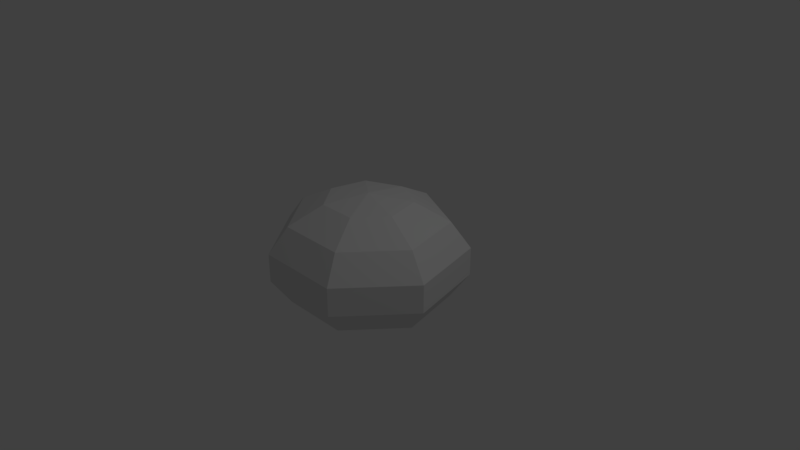 # Source: potato_2.blend  (saved by Blender 2.78.0; exported with 4.5.12 LTS)
import bpy
from mathutils import Matrix  # noqa: F401  (used for matrix-valued properties, if any)

bpy.ops.wm.read_factory_settings(use_empty=True)
scene = bpy.context.scene
scene.name = 'Scene'

# ---- collections
col_collection_1 = bpy.data.collections.new('Collection 1'); scene.collection.children.link(col_collection_1)

# ---- world
world_world = bpy.data.worlds.new('World'); scene.world = world_world
world_world.color = (0.05088, 0.05088, 0.05088)
world_world.use_sun_shadow = False
world_world.sun_shadow_jitter_overblur = 0.0
world_world.cycles.sampling_method = 'MANUAL'

# ---- cameras
cam_camera = bpy.data.cameras.new('Camera')
cam_camera.clip_end = 100.0
cam_camera.lens = 35.0
cam_camera.sensor_width = 32.0
cam_camera.sensor_height = 18.0
cam_camera.ortho_scale = 7.314
cam_camera.dof.focus_distance = 0.0
cam_camera.dof.aperture_fstop = 128.0

# ---- lights
light_lamp = bpy.data.lights.new('Lamp', 'POINT')
light_lamp.transmission_factor = 0.0
light_lamp.cutoff_distance = 30.0
light_lamp.energy = 100.0
light_lamp.shadow_buffer_clip_start = 1.001
light_lamp.shadow_soft_size = 0.1
light_lamp.shadow_maximum_resolution = 0.006
light_lamp.use_absolute_resolution = True

# ---- meshes
me_sphere = bpy.data.meshes.new('Sphere')
me_sphere.from_pydata([(0.0, 0.4339, 0.901), (0.0, 0.7818, 0.6235), (0.0, 0.9749, 0.2225), (0.0, 0.9749, -0.2225), (0.0, 0.7818, -0.6235), (0.0, 0.4339, -0.901), (-1.181e-07, 5.685e-08, 1.0), (0.3392, 0.2705, 0.901), (0.6113, 0.4875, 0.6235), (0.7622, 0.6079, 0.2225), (0.7622, 0.6079, -0.2225), (0.6113, 0.4875, -0.6235), (0.3392, 0.2705, -0.901), (0.423, -0.09655, 0.901), (0.7622, -0.174, 0.6235), (0.9505, -0.2169, 0.2225), (0.9505, -0.2169, -0.2225), (0.7622, -0.174, -0.6235), (0.423, -0.09655, -0.901), (0.1883, -0.3909, 0.901), (0.3392, -0.7044, 0.6235), (0.423, -0.8784, 0.2225), (0.423, -0.8784, -0.2225), (0.3392, -0.7044, -0.6235), (0.1883, -0.3909, -0.901), (-0.1883, -0.3909, 0.901), (-0.3392, -0.7044, 0.6235), (-0.423, -0.8784, 0.2225), (-0.423, -0.8784, -0.2225), (-0.3392, -0.7044, -0.6235), (-0.1883, -0.3909, -0.901), (0.0, 1.51e-07, -1.0), (-0.423, -0.09655, 0.901), (-0.7622, -0.174, 0.6235), (-0.9505, -0.2169, 0.2225), (-0.9505, -0.2169, -0.2225), (-0.7622, -0.174, -0.6235), (-0.423, -0.09655, -0.901), (-0.3392, 0.2705, 0.901), (-0.6113, 0.4875, 0.6235), (-0.7622, 0.6079, 0.2225), (-0.7622, 0.6079, -0.2225), (-0.6113, 0.4875, -0.6235), (-0.3392, 0.2705, -0.901)], [], [(31, 5, 12), (4, 3, 10, 11), (2, 1, 8, 9), (0, 6, 7), (5, 4, 11, 12), (3, 2, 9, 10), (1, 0, 7, 8), (31, 12, 18), (11, 10, 16, 17), (9, 8, 14, 15), (7, 6, 13), (12, 11, 17, 18), (10, 9, 15, 16), (8, 7, 13, 14), (31, 18, 24), (17, 16, 22, 23), (15, 14, 20, 21), (13, 6, 19), (18, 17, 23, 24), (16, 15, 21, 22), (14, 13, 19, 20), (21, 20, 26, 27), (19, 6, 25), (24, 23, 29, 30), (22, 21, 27, 28), (20, 19, 25, 26), (31, 24, 30), (23, 22, 28, 29), (30, 29, 36, 37), (28, 27, 34, 35), (26, 25, 32, 33), (31, 30, 37), (29, 28, 35, 36), (27, 26, 33, 34), (25, 6, 32), (37, 36, 42, 43), (35, 34, 40, 41), (33, 32, 38, 39), (31, 37, 43), (36, 35, 41, 42), (34, 33, 39, 40), (32, 6, 38), (39, 38, 0, 1), (31, 43, 5), (42, 41, 3, 4), (40, 39, 1, 2), (38, 6, 0), (43, 42, 4, 5), (41, 40, 2, 3)])
me_sphere.use_remesh_preserve_volume = False
me_sphere.use_remesh_preserve_attributes = False
me_sphere.use_mirror_vertex_groups = False
me_sphere.update()

# ---- objects
ob_sphere = bpy.data.objects.new('Sphere', me_sphere)
ob_lamp = bpy.data.objects.new('Lamp', light_lamp)
ob_camera = bpy.data.objects.new('Camera', cam_camera)

# ---- transforms, parenting, visibility, modifiers, constraints
ob_sphere.location = (0.0, 0.0, 0.0)
ob_sphere.scale = (1.35, 1.313, 0.8606)
ob_sphere.lineart.crease_threshold = 0.0
ob_lamp.location = (4.076, 1.005, 5.904)
ob_lamp.rotation_euler = (0.6503, 0.05522, 1.866)
ob_lamp.lock_rotations_4d = False
ob_lamp.empty_display_type = 'ARROWS'
ob_lamp.color = (0.0, 0.0, 0.0, 0.0)
ob_lamp.lineart.crease_threshold = 0.0
ob_camera.location = (7.481, -6.508, 5.344)
ob_camera.rotation_euler = (1.109, 0.0, 0.8149)
ob_camera.lock_rotations_4d = False
ob_camera.empty_display_type = 'ARROWS'
ob_camera.color = (0.0, 0.0, 0.0, 0.0)
ob_camera.display_type = 'WIRE'
ob_camera.lineart.crease_threshold = 0.0

# ---- collection membership
col_collection_1.objects.link(ob_sphere)
col_collection_1.objects.link(ob_lamp)
col_collection_1.objects.link(ob_camera)

# ---- scene / render settings (as saved in the file)
scene.camera = ob_camera
scene.frame_start = 1; scene.frame_end = 250; scene.frame_set(1)
scene.render.engine = 'BLENDER_EEVEE_NEXT'
scene.render.resolution_percentage = 50
scene.render.dither_intensity = 0.0
scene.cycles.use_denoising = False
scene.cycles.samples = 128
scene.cycles.sampling_pattern = 'TABULATED_SOBOL'
scene.cycles.light_sampling_threshold = 0.0
scene.cycles.use_adaptive_sampling = False
scene.cycles.use_light_tree = False
scene.cycles.blur_glossy = 0.0
scene.cycles.sample_clamp_indirect = 0.0
scene.view_settings.view_transform = 'Standard'
bpy.context.view_layer.update()
